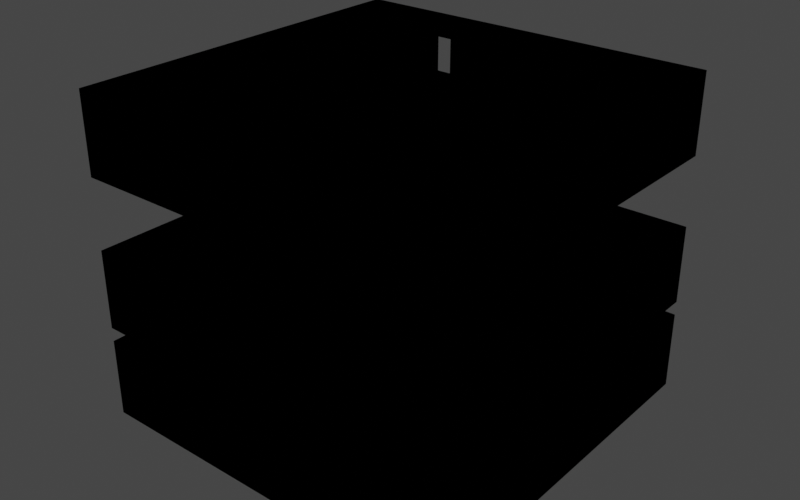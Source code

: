 # Source: LevelTileGuide.blend  (saved by Blender 2.80.75; exported with 4.5.12 LTS)
import bpy
from mathutils import Matrix  # noqa: F401  (used for matrix-valued properties, if any)

bpy.ops.wm.read_factory_settings(use_empty=True)
scene = bpy.context.scene
scene.name = 'Scene'

# ---- collections
col_collection = bpy.data.collections.new('Collection'); scene.collection.children.link(col_collection)

# ---- materials (node trees are filled in below, after node groups)
mat_no_name = bpy.data.materials.new('No Name')
mat_no_name.use_transparent_shadow = False

# ---- material node trees
mat_no_name.use_nodes = True; mat_no_name.node_tree.nodes.clear()
_N = mat_no_name.node_tree.nodes; _L = mat_no_name.node_tree.links
n0 = _N.new('ShaderNodeOutputMaterial'); n0.name = 'Material Output'; n0.location = (1000, 0)
n1 = _N.new('ShaderNodeBsdfDiffuse'); n1.name = 'Diffuse BSDF'; n1.location = (0, 0)
n2 = _N.new('ShaderNodeBsdfAnisotropic'); n2.name = 'Glossy BSDF'; n2.location = (0, 100)
n2.distribution = 'GGX'
n2.inputs[1].default_value = 0.0
n3 = _N.new('ShaderNodeMixShader'); n3.name = 'Mix Shader'; n3.location = (500, 0)
n4 = _N.new('ShaderNodeAttribute'); n4.name = 'Attribute'; n4.location = (-500, 0)
n4.attribute_name = 'COLOR_0'
n5 = _N.new('ShaderNodeCombineColor'); n5.name = 'Combine RGB'; n5.location = (0, 0)
_L.new(n4.outputs[0], n1.inputs[0])
_L.new(n5.outputs[0], n2.inputs[0])
_L.new(n1.outputs[0], n3.inputs[2])
_L.new(n2.outputs[0], n3.inputs[1])
_L.new(n3.outputs[0], n0.inputs[0])
n0.is_active_output = True

# ---- world
world_world = bpy.data.worlds.new('World'); scene.world = world_world
world_world.use_nodes = True; world_world.node_tree.nodes.clear()
_N = world_world.node_tree.nodes; _L = world_world.node_tree.links
n0 = _N.new('ShaderNodeOutputWorld'); n0.name = 'World Output'; n0.location = (300, 300)
n1 = _N.new('ShaderNodeBackground'); n1.name = 'Background'; n1.location = (10, 300)
n1.inputs[0].default_value = (0.05088, 0.05088, 0.05088, 1.0)
_L.new(n1.outputs[0], n0.inputs[0])
n0.is_active_output = True
world_world.color = (0.05088, 0.05088, 0.05088)
world_world.use_sun_shadow = False
world_world.sun_shadow_jitter_overblur = 0.0

# ---- meshes
me_cube_001 = bpy.data.meshes.new('Cube.001')
me_cube_001.from_pydata([(-10.0, -10.0, 0.0), (-10.0, -10.0, 1.0), (10.0, -10.0, 0.0), (10.0, -10.0, 1.0), (-10.0, -9.0, 0.0), (10.0, -9.0, 1.0), (-10.0, -9.0, 1.0), (10.0, -9.0, 0.0), (-9.0, -10.0, 0.0), (-9.0, -10.0, 1.0), (-9.0, -9.0, 1.0), (9.0, -10.0, 0.0), (9.0, -9.0, 1.0), (9.0, -10.0, 1.0), (10.0, -9.0, 4.254), (10.0, -10.0, 4.254), (-9.0, -10.0, 4.254), (-10.0, -10.0, 4.254), (-10.0, -9.0, 4.254), (9.0, -10.0, 4.254), (-9.0, -9.0, 4.254), (-4.0, -10.0, 1.0), (-4.0, -10.0, 0.0), (-4.0, -9.0, 1.0), (-4.0, -10.0, 4.254), (-4.0, -9.0, 4.254), (-6.0, -10.0, 1.0), (-6.0, -10.0, 4.254), (-6.0, -10.0, 0.0), (-6.0, -9.0, 4.254), (-4.0, -9.0, 3.101), (-6.0, -9.0, 3.101), (-10.0, -10.0, 3.101), (-9.0, -10.0, 3.101), (10.0, -10.0, 3.101), (9.0, -10.0, 3.101), (-4.0, -10.0, 3.101), (-6.0, -10.0, 3.101), (-4.4, -10.0, 0.0), (-4.4, -10.0, 4.254), (-4.4, -10.0, 3.101), (-5.6, -10.0, 1.0), (-5.6, -10.0, 4.254), (-5.6, -10.0, 3.101), (-5.6, -10.0, 0.0), (-5.6, -9.0, 1.0), (-10.0, -9.5, 0.0), (10.0, -9.5, 1.0), (-10.0, -9.5, 1.0), (10.0, -9.5, 0.0), (-9.0, -9.5, 0.0), (9.0, -9.5, 0.0), (10.0, -9.5, 4.254), (-10.0, -9.5, 4.254), (-9.0, -9.5, 4.254), (9.0, -9.5, 4.254), (-4.4, -9.5, 1.0), (-4.0, -9.5, 0.0), (-6.0, -9.5, 0.0), (-4.0, -9.5, 1.0), (10.0, -9.5, 3.101), (-10.0, -9.5, 3.101), (-4.4, -9.5, 4.254), (-4.4, -9.5, 0.0), (-5.6, -9.5, 0.0), (-4.0, -9.5, 4.254), (-6.0, -9.5, 1.0), (-5.6, -9.5, 3.101), (-4.0, -9.5, 3.101), (-6.0, -9.5, 3.101), (-4.4, -10.0, 1.0), (-5.6, -9.5, 1.0), (-5.6, -9.5, 4.254), (-4.4, -9.5, 3.101), (-6.0, -9.5, 4.254), (-10.0, 10.0, 0.0), (-10.0, 10.0, 1.0), (10.0, 10.0, 0.0), (10.0, 10.0, 1.0), (-10.0, 9.0, 0.0), (10.0, 9.0, 1.0), (-10.0, 9.0, 1.0), (10.0, 9.0, 0.0), (-9.0, 10.0, 0.0), (-9.0, 10.0, 1.0), (-9.0, 9.0, 1.0), (-9.0, 9.0, 0.0), (9.0, 10.0, 0.0), (9.0, 9.0, 1.0), (9.0, 10.0, 1.0), (9.0, 9.0, 0.0), (10.0, 9.0, 4.254), (10.0, 10.0, 4.254), (-9.0, 10.0, 4.254), (-10.0, 10.0, 4.254), (-10.0, 9.0, 4.254), (9.0, 9.0, 4.254), (9.0, 10.0, 4.254), (-9.0, 9.0, 4.254), (-4.0, 10.0, 1.0), (-4.0, 9.0, 0.0), (-4.0, 10.0, 0.0), (-4.0, 9.0, 1.0), (-4.0, 10.0, 4.254), (-4.0, 9.0, 4.254), (-6.0, 10.0, 1.0), (-6.0, 9.0, 0.0), (-6.0, 10.0, 4.254), (-6.0, 10.0, 0.0), (-6.0, 9.0, 1.0), (-6.0, 9.0, 4.254), (9.0, 9.0, 3.101), (-9.0, 9.0, 3.101), (-4.0, 9.0, 3.101), (-6.0, 9.0, 3.101), (-10.0, 10.0, 3.101), (-9.0, 10.0, 3.101), (10.0, 10.0, 3.101), (9.0, 10.0, 3.101), (-10.0, 9.0, 3.101), (10.0, 9.0, 3.101), (-4.0, 10.0, 3.101), (-6.0, 10.0, 3.101), (-4.4, 10.0, 0.0), (-4.4, 9.0, 1.0), (-4.4, 10.0, 1.0), (-4.4, 9.0, 0.0), (-4.4, 10.0, 4.254), (-4.4, 10.0, 3.101), (-5.6, 9.0, 0.0), (-5.6, 10.0, 4.254), (-5.6, 10.0, 3.101), (-5.6, 10.0, 0.0), (-5.6, 9.0, 1.0), (-10.0, 9.5, 0.0), (10.0, 9.5, 1.0), (-10.0, 9.5, 1.0), (10.0, 9.5, 0.0), (-9.0, 9.5, 0.0), (9.0, 9.5, 0.0), (10.0, 9.5, 4.254), (-10.0, 9.5, 4.254), (-9.0, 9.5, 4.254), (9.0, 9.5, 4.254), (-4.4, 9.5, 1.0), (-4.0, 9.5, 0.0), (-6.0, 9.5, 0.0), (-4.0, 9.5, 1.0), (10.0, 9.5, 3.101), (-10.0, 9.5, 3.101), (-4.4, 9.5, 4.254), (-4.4, 9.5, 0.0), (-5.6, 9.5, 0.0), (-9.0, -9.0, 0.0), (9.0, -9.0, 0.0), (9.0, -9.0, 4.254), (-4.0, -9.0, 0.0), (-6.0, -9.0, 0.0), (-6.0, -9.0, 1.0), (-9.0, -9.0, 3.101), (9.0, -9.0, 3.101), (10.0, -9.0, 3.101), (-10.0, -9.0, 3.101), (-4.4, -9.0, 1.0), (-4.4, -9.0, 0.0), (-5.6, -9.0, 0.0), (-5.6, 10.0, 1.0), (-4.0, 9.5, 4.254), (-6.0, 9.5, 1.0), (-5.6, 9.5, 3.101), (-4.0, 9.5, 3.101), (-6.0, 9.5, 3.101), (-5.6, 9.5, 1.0), (-5.6, 9.5, 4.254), (-4.4, 9.5, 3.101), (-6.0, 9.5, 4.254)], [], [(49, 47, 3, 2), (8, 9, 1, 0), (51, 49, 2, 11), (46, 48, 6, 4), (35, 34, 15, 19), (32, 33, 16, 17), (46, 50, 8, 0), (28, 26, 9, 8), (2, 3, 13, 11), (31, 159, 20, 29), (57, 51, 11, 22), (54, 53, 17, 16), (74, 54, 16, 27), (52, 55, 19, 15), (61, 32, 17, 53), (60, 161, 14, 52), (36, 35, 19, 24), (40, 36, 24, 39), (55, 65, 24, 19), (63, 57, 22, 38), (160, 30, 25, 155), (11, 13, 21, 22), (50, 58, 28, 8), (33, 37, 27, 16), (72, 74, 27, 42), (44, 41, 26, 28), (12, 23, 30, 160), (158, 10, 159, 31), (9, 26, 37, 33), (70, 21, 36, 40), (21, 13, 35, 36), (47, 5, 161, 60), (48, 1, 32, 61), (1, 9, 33, 32), (13, 3, 34, 35), (22, 21, 70, 38), (65, 62, 39, 24), (64, 63, 38, 44), (43, 40, 39, 42), (37, 43, 42, 27), (58, 64, 44, 28), (26, 41, 43, 37), (38, 70, 41, 44), (62, 72, 42, 39), (157, 165, 64, 58), (165, 164, 63, 64), (6, 48, 61, 162), (3, 47, 60, 34), (153, 157, 58, 50), (164, 156, 57, 63), (155, 25, 65, 55), (34, 60, 52, 15), (162, 61, 53, 18), (14, 155, 55, 52), (29, 20, 54, 74), (20, 18, 53, 54), (156, 154, 51, 57), (4, 153, 50, 46), (0, 1, 48, 46), (154, 7, 49, 51), (7, 5, 47, 49), (31, 29, 74, 69), (25, 30, 68, 65), (163, 45, 71, 56), (30, 23, 59, 68), (23, 163, 56, 59), (45, 158, 66, 71), (158, 31, 69, 66), (74, 72, 67, 69), (62, 65, 68, 73), (72, 62, 73, 67), (73, 68, 59, 56), (69, 67, 71, 66), (56, 71, 41, 70), (67, 73, 40, 43), (71, 67, 43, 41), (73, 56, 70, 40), (137, 77, 78, 135), (83, 75, 76, 84), (139, 87, 77, 137), (162, 18, 95, 119), (134, 79, 81, 136), (118, 97, 92, 117), (154, 90, 82, 7), (7, 82, 80, 5), (4, 79, 86, 153), (158, 109, 85, 10), (115, 94, 93, 116), (160, 155, 96, 111), (134, 75, 83, 138), (108, 83, 84, 105), (77, 87, 89, 78), (114, 110, 98, 112), (156, 100, 90, 154), (145, 101, 87, 139), (142, 93, 94, 141), (20, 98, 95, 18), (175, 107, 93, 142), (140, 92, 97, 143), (14, 91, 96, 155), (149, 141, 94, 115), (148, 140, 91, 120), (121, 103, 97, 118), (128, 127, 103, 121), (143, 97, 103, 167), (151, 123, 101, 145), (164, 126, 100, 156), (111, 96, 104, 113), (87, 101, 99, 89), (12, 88, 102, 23), (153, 86, 106, 157), (138, 83, 108, 146), (116, 93, 107, 122), (173, 130, 107, 175), (132, 108, 105, 166), (45, 133, 109, 158), (88, 111, 113, 102), (109, 114, 112, 85), (12, 160, 111, 88), (84, 116, 122, 105), (125, 128, 121, 99), (99, 121, 118, 89), (135, 148, 120, 80), (136, 149, 115, 76), (76, 115, 116, 84), (89, 118, 117, 78), (6, 162, 119, 81), (85, 112, 159, 10), (23, 102, 124, 163), (101, 123, 125, 99), (80, 120, 161, 5), (167, 103, 127, 150), (165, 129, 126, 164), (152, 132, 123, 151), (131, 130, 127, 128), (122, 107, 130, 131), (146, 108, 132, 152), (157, 106, 129, 165), (105, 122, 131, 166), (163, 124, 133, 45), (123, 132, 166, 125), (150, 127, 130, 173), (106, 146, 152, 129), (129, 152, 151, 126), (81, 119, 149, 136), (78, 117, 148, 135), (86, 138, 146, 106), (126, 151, 145, 100), (96, 143, 167, 104), (117, 92, 140, 148), (119, 95, 141, 149), (91, 140, 143, 96), (110, 175, 142, 98), (98, 142, 141, 95), (100, 145, 139, 90), (79, 134, 138, 86), (75, 134, 136, 76), (90, 139, 137, 82), (82, 137, 135, 80), (112, 98, 20, 159), (120, 91, 14, 161), (79, 4, 6, 81), (114, 171, 175, 110), (104, 167, 170, 113), (124, 144, 172, 133), (113, 170, 147, 102), (102, 147, 144, 124), (133, 172, 168, 109), (109, 168, 171, 114), (175, 171, 169, 173), (150, 174, 170, 167), (173, 169, 174, 150), (174, 144, 147, 170), (171, 168, 172, 169), (144, 125, 166, 172), (169, 131, 128, 174), (172, 166, 131, 169), (174, 128, 125, 144)])
_uv = me_cube_001.uv_layers.new(name='UVMap')
_uv.uv.foreach_set('vector', [0.375, 0.7188, 0.625, 0.7188, 0.625, 0.75, 0.375, 0.75, 0.375, 0.9875, 0.625, 0.9875, 0.625, 1.0, 0.375, 1.0, 0.2562, 0.7188, 0.375, 0.7188, 0.375, 0.75, 0.2562, 0.75, 0.375, 0.03125, 0.625, 0.03125, 0.625, 0.0625, 0.375, 0.0625, 0.625, 0.8687, 0.625, 0.75, 0.625, 0.75, 0.625, 0.8687, 0.625, 1.0, 0.625, 0.9875, 0.625, 0.9875, 0.625, 1.0, 0.125, 0.7188, 0.1375, 0.7188, 0.1375, 0.75, 0.125, 0.75, 0.375, 0.9578, 0.625, 0.9578, 0.625, 0.9875, 0.375, 0.9875, 0.375, 0.75, 0.625, 0.75, 0.625, 0.8687, 0.375, 0.8687, 0.8328, 0.6875, 0.8625, 0.6875, 0.8625, 0.6875, 0.8328, 0.6875, 0.1969, 0.7188, 0.2562, 0.7188, 0.2562, 0.75, 0.1969, 0.75, 0.8625, 0.7188, 0.875, 0.7188, 0.875, 0.75, 0.8625, 0.75, 0.8328, 0.7188, 0.8625, 0.7188, 0.8625, 0.75, 0.8328, 0.75, 0.625, 0.7188, 0.7437, 0.7188, 0.7437, 0.75, 0.625, 0.75, 0.625, 0.03125, 0.625, 0.0, 0.625, 0.0, 0.625, 0.03125, 0.625, 0.7188, 0.625, 0.6875, 0.625, 0.6875, 0.625, 0.7188, 0.625, 0.9281, 0.625, 0.8687, 0.625, 0.8687, 0.625, 0.9281, 0.625, 0.943, 0.625, 0.9281, 0.625, 0.9281, 0.625, 0.943, 0.7437, 0.7188, 0.8031, 0.7188, 0.8031, 0.75, 0.7437, 0.75, 0.182, 0.7188, 0.1969, 0.7188, 0.1969, 0.75, 0.182, 0.75, 0.7437, 0.6875, 0.8031, 0.6875, 0.8031, 0.6875, 0.7437, 0.6875, 0.375, 0.8687, 0.625, 0.8687, 0.625, 0.9281, 0.375, 0.9281, 0.1375, 0.7188, 0.1672, 0.7188, 0.1672, 0.75, 0.1375, 0.75, 0.625, 0.9875, 0.625, 0.9578, 0.625, 0.9578, 0.625, 0.9875, 0.8254, 0.7188, 0.8328, 0.7188, 0.8328, 0.75, 0.8254, 0.75, 0.375, 0.9504, 0.625, 0.9504, 0.625, 0.9578, 0.375, 0.9578, 0.7437, 0.6875, 0.8031, 0.6875, 0.8031, 0.6875, 0.7437, 0.6875, 0.8328, 0.6875, 0.8625, 0.6875, 0.8625, 0.6875, 0.8328, 0.6875, 0.625, 0.9875, 0.625, 0.9578, 0.625, 0.9578, 0.625, 0.9875, 0.625, 0.943, 0.625, 0.9281, 0.625, 0.9281, 0.625, 0.943, 0.625, 0.9281, 0.625, 0.8687, 0.625, 0.8687, 0.625, 0.9281, 0.625, 0.7188, 0.625, 0.6875, 0.625, 0.6875, 0.625, 0.7188, 0.625, 0.03125, 0.625, 0.0, 0.625, 0.0, 0.625, 0.03125, 0.625, 1.0, 0.625, 0.9875, 0.625, 0.9875, 0.625, 1.0, 0.625, 0.8687, 0.625, 0.75, 0.625, 0.75, 0.625, 0.8687, 0.375, 0.9281, 0.625, 0.9281, 0.625, 0.943, 0.375, 0.943, 0.8031, 0.7188, 0.818, 0.7188, 0.818, 0.75, 0.8031, 0.75, 0.1746, 0.7188, 0.182, 0.7188, 0.182, 0.75, 0.1746, 0.75, 0.625, 0.9504, 0.625, 0.943, 0.625, 0.943, 0.625, 0.9504, 0.625, 0.9578, 0.625, 0.9504, 0.625, 0.9504, 0.625, 0.9578, 0.1672, 0.7188, 0.1746, 0.7188, 0.1746, 0.75, 0.1672, 0.75, 0.625, 0.9578, 0.625, 0.9504, 0.625, 0.9504, 0.625, 0.9578, 0.375, 0.943, 0.625, 0.943, 0.625, 0.9504, 0.375, 0.9504, 0.818, 0.7188, 0.8254, 0.7188, 0.8254, 0.75, 0.818, 0.75, 0.1672, 0.6875, 0.1746, 0.6875, 0.1746, 0.7188, 0.1672, 0.7188, 0.1746, 0.6875, 0.182, 0.6875, 0.182, 0.7188, 0.1746, 0.7188, 0.625, 0.0625, 0.625, 0.03125, 0.625, 0.03125, 0.625, 0.0625, 0.625, 0.75, 0.625, 0.7188, 0.625, 0.7188, 0.625, 0.75, 0.1375, 0.6875, 0.1672, 0.6875, 0.1672, 0.7188, 0.1375, 0.7188, 0.182, 0.6875, 0.1969, 0.6875, 0.1969, 0.7188, 0.182, 0.7188, 0.7437, 0.6875, 0.8031, 0.6875, 0.8031, 0.7188, 0.7437, 0.7188, 0.625, 0.75, 0.625, 0.7188, 0.625, 0.7188, 0.625, 0.75, 0.625, 0.0625, 0.625, 0.03125, 0.625, 0.03125, 0.625, 0.0625, 0.625, 0.6875, 0.7437, 0.6875, 0.7437, 0.7188, 0.625, 0.7188, 0.8328, 0.6875, 0.8625, 0.6875, 0.8625, 0.7188, 0.8328, 0.7188, 0.8625, 0.6875, 0.875, 0.6875, 0.875, 0.7188, 0.8625, 0.7188, 0.1969, 0.6875, 0.2562, 0.6875, 0.2562, 0.7188, 0.1969, 0.7188, 0.125, 0.6875, 0.1375, 0.6875, 0.1375, 0.7188, 0.125, 0.7188, 0.375, 0.0, 0.625, 0.0, 0.625, 0.03125, 0.375, 0.03125, 0.2562, 0.6875, 0.375, 0.6875, 0.375, 0.7188, 0.2562, 0.7188, 0.375, 0.6875, 0.625, 0.6875, 0.625, 0.7188, 0.375, 0.7188, 0.8328, 0.6875, 0.8328, 0.6875, 0.8328, 0.6875, 0.8328, 0.6875, 0.8031, 0.6875, 0.8031, 0.6875, 0.8031, 0.6875, 0.8031, 0.6875, 0.818, 0.6875, 0.8254, 0.6875, 0.8254, 0.6875, 0.818, 0.6875, 0.8031, 0.6875, 0.8031, 0.6875, 0.8031, 0.6875, 0.8031, 0.6875, 0.8031, 0.6875, 0.818, 0.6875, 0.818, 0.6875, 0.8031, 0.6875, 0.8254, 0.6875, 0.8328, 0.6875, 0.8328, 0.6875, 0.8254, 0.6875, 0.8328, 0.6875, 0.8328, 0.6875, 0.8328, 0.6875, 0.8328, 0.6875, 0.8328, 0.7188, 0.8254, 0.7188, 0.8254, 0.7188, 0.8328, 0.7188, 0.818, 0.7188, 0.8031, 0.7188, 0.8031, 0.7188, 0.818, 0.7188, 0.8254, 0.7188, 0.818, 0.7188, 0.818, 0.7188, 0.8254, 0.7188, 0.818, 0.7188, 0.8031, 0.7188, 0.8031, 0.7188, 0.818, 0.7188, 0.8328, 0.7188, 0.8254, 0.7188, 0.8254, 0.7188, 0.8328, 0.7188, 0.818, 0.6875, 0.8254, 0.6875, 0.8254, 0.6875, 0.818, 0.6875, 0.8254, 0.7188, 0.818, 0.7188, 0.818, 0.7188, 0.8254, 0.7188, 0.8254, 0.7188, 0.8254, 0.7188, 0.8254, 0.7188, 0.8254, 0.7188, 0.818, 0.7188, 0.818, 0.7188, 0.818, 0.7188, 0.818, 0.7188, 0.375, 0.7188, 0.375, 0.75, 0.625, 0.75, 0.625, 0.7188, 0.375, 0.9875, 0.375, 1.0, 0.625, 1.0, 0.625, 0.9875, 0.2562, 0.7188, 0.2562, 0.75, 0.375, 0.75, 0.375, 0.7188, 0.625, 0.09375, 0.625, 0.09375, 0.625, 0.0625, 0.625, 0.0625, 0.375, 0.03125, 0.375, 0.0625, 0.625, 0.0625, 0.625, 0.03125, 0.625, 0.8687, 0.625, 0.8687, 0.625, 0.75, 0.625, 0.75, 0.2563, 0.6562, 0.2562, 0.6875, 0.375, 0.6875, 0.375, 0.6562, 0.375, 0.6562, 0.375, 0.6875, 0.625, 0.6875, 0.625, 0.6562, 0.125, 0.6562, 0.125, 0.6875, 0.1375, 0.6875, 0.1375, 0.6563, 0.8328, 0.6562, 0.8328, 0.6875, 0.8625, 0.6875, 0.8625, 0.6562, 0.625, 1.0, 0.625, 1.0, 0.625, 0.9875, 0.625, 0.9875, 0.7437, 0.6562, 0.7437, 0.6562, 0.7437, 0.6875, 0.7437, 0.6875, 0.125, 0.7188, 0.125, 0.75, 0.1375, 0.75, 0.1375, 0.7188, 0.375, 0.9578, 0.375, 0.9875, 0.625, 0.9875, 0.625, 0.9578, 0.375, 0.75, 0.375, 0.8687, 0.625, 0.8687, 0.625, 0.75, 0.8328, 0.6875, 0.8328, 0.6875, 0.8625, 0.6875, 0.8625, 0.6875, 0.1969, 0.6562, 0.1969, 0.6875, 0.2562, 0.6875, 0.2563, 0.6562, 0.1969, 0.7188, 0.1969, 0.75, 0.2562, 0.75, 0.2562, 0.7188, 0.8625, 0.7188, 0.8625, 0.75, 0.875, 0.75, 0.875, 0.7188, 0.8625, 0.6562, 0.8625, 0.6875, 0.875, 0.6875, 0.875, 0.6562, 0.8328, 0.7188, 0.8328, 0.75, 0.8625, 0.75, 0.8625, 0.7188, 0.625, 0.7188, 0.625, 0.75, 0.7437, 0.75, 0.7437, 0.7188, 0.625, 0.6562, 0.625, 0.6875, 0.7437, 0.6875, 0.7437, 0.6562, 0.625, 0.03125, 0.625, 0.03125, 0.625, 0.0, 0.625, 0.0, 0.625, 0.7188, 0.625, 0.7188, 0.625, 0.6875, 0.625, 0.6875, 0.625, 0.9281, 0.625, 0.9281, 0.625, 0.8687, 0.625, 0.8687, 0.625, 0.943, 0.625, 0.943, 0.625, 0.9281, 0.625, 0.9281, 0.7437, 0.7188, 0.7437, 0.75, 0.8031, 0.75, 0.8031, 0.7188, 0.182, 0.7188, 0.182, 0.75, 0.1969, 0.75, 0.1969, 0.7188, 0.182, 0.6562, 0.182, 0.6875, 0.1969, 0.6875, 0.1969, 0.6562, 0.7437, 0.6875, 0.7437, 0.6875, 0.8031, 0.6875, 0.8031, 0.6875, 0.375, 0.8687, 0.375, 0.9281, 0.625, 0.9281, 0.625, 0.8687, 0.7437, 0.6562, 0.7437, 0.6875, 0.8031, 0.6875, 0.8031, 0.6562, 0.1375, 0.6563, 0.1375, 0.6875, 0.1672, 0.6875, 0.1672, 0.6563, 0.1375, 0.7188, 0.1375, 0.75, 0.1672, 0.75, 0.1672, 0.7188, 0.625, 0.9875, 0.625, 0.9875, 0.625, 0.9578, 0.625, 0.9578, 0.8254, 0.7188, 0.8254, 0.75, 0.8328, 0.75, 0.8328, 0.7188, 0.375, 0.9504, 0.375, 0.9578, 0.625, 0.9578, 0.625, 0.9504, 0.8254, 0.6562, 0.8254, 0.6875, 0.8328, 0.6875, 0.8328, 0.6562, 0.7437, 0.6875, 0.7437, 0.6875, 0.8031, 0.6875, 0.8031, 0.6875, 0.8328, 0.6875, 0.8328, 0.6875, 0.8625, 0.6875, 0.8625, 0.6875, 0.7437, 0.6562, 0.7437, 0.6562, 0.7437, 0.6875, 0.7437, 0.6875, 0.625, 0.9875, 0.625, 0.9875, 0.625, 0.9578, 0.625, 0.9578, 0.625, 0.943, 0.625, 0.943, 0.625, 0.9281, 0.625, 0.9281, 0.625, 0.9281, 0.625, 0.9281, 0.625, 0.8687, 0.625, 0.8687, 0.625, 0.7188, 0.625, 0.7188, 0.625, 0.6875, 0.625, 0.6875, 0.625, 0.03125, 0.625, 0.03125, 0.625, 0.0, 0.625, 0.0, 0.625, 1.0, 0.625, 1.0, 0.625, 0.9875, 0.625, 0.9875, 0.625, 0.8687, 0.625, 0.8687, 0.625, 0.75, 0.625, 0.75, 0.625, 0.09375, 0.625, 0.09375, 0.625, 0.0625, 0.625, 0.0625, 0.8625, 0.6875, 0.8625, 0.6875, 0.8625, 0.6562, 0.8625, 0.6562, 0.8031, 0.6562, 0.8031, 0.6875, 0.818, 0.6875, 0.818, 0.6562, 0.375, 0.9281, 0.375, 0.943, 0.625, 0.943, 0.625, 0.9281, 0.625, 0.6875, 0.625, 0.6875, 0.625, 0.6562, 0.625, 0.6562, 0.8031, 0.7188, 0.8031, 0.75, 0.818, 0.75, 0.818, 0.7188, 0.1746, 0.6562, 0.1746, 0.6875, 0.182, 0.6875, 0.182, 0.6562, 0.1746, 0.7188, 0.1746, 0.75, 0.182, 0.75, 0.182, 0.7188, 0.625, 0.9504, 0.625, 0.9504, 0.625, 0.943, 0.625, 0.943, 0.625, 0.9578, 0.625, 0.9578, 0.625, 0.9504, 0.625, 0.9504, 0.1672, 0.7188, 0.1672, 0.75, 0.1746, 0.75, 0.1746, 0.7188, 0.1672, 0.6563, 0.1672, 0.6875, 0.1746, 0.6875, 0.1746, 0.6562, 0.625, 0.9578, 0.625, 0.9578, 0.625, 0.9504, 0.625, 0.9504, 0.818, 0.6562, 0.818, 0.6875, 0.8254, 0.6875, 0.8254, 0.6562, 0.375, 0.943, 0.375, 0.9504, 0.625, 0.9504, 0.625, 0.943, 0.818, 0.7188, 0.818, 0.75, 0.8254, 0.75, 0.8254, 0.7188, 0.1672, 0.6875, 0.1672, 0.7188, 0.1746, 0.7188, 0.1746, 0.6875, 0.1746, 0.6875, 0.1746, 0.7188, 0.182, 0.7188, 0.182, 0.6875, 0.625, 0.0625, 0.625, 0.0625, 0.625, 0.03125, 0.625, 0.03125, 0.625, 0.75, 0.625, 0.75, 0.625, 0.7188, 0.625, 0.7188, 0.1375, 0.6875, 0.1375, 0.7188, 0.1672, 0.7188, 0.1672, 0.6875, 0.182, 0.6875, 0.182, 0.7188, 0.1969, 0.7188, 0.1969, 0.6875, 0.7437, 0.6875, 0.7437, 0.7188, 0.8031, 0.7188, 0.8031, 0.6875, 0.625, 0.75, 0.625, 0.75, 0.625, 0.7188, 0.625, 0.7188, 0.625, 0.0625, 0.625, 0.0625, 0.625, 0.03125, 0.625, 0.03125, 0.625, 0.6875, 0.625, 0.7188, 0.7437, 0.7188, 0.7437, 0.6875, 0.8328, 0.6875, 0.8328, 0.7188, 0.8625, 0.7188, 0.8625, 0.6875, 0.8625, 0.6875, 0.8625, 0.7188, 0.875, 0.7188, 0.875, 0.6875, 0.1969, 0.6875, 0.1969, 0.7188, 0.2562, 0.7188, 0.2562, 0.6875, 0.125, 0.6875, 0.125, 0.7188, 0.1375, 0.7188, 0.1375, 0.6875, 0.375, 0.0, 0.375, 0.03125, 0.625, 0.03125, 0.625, 0.0, 0.2562, 0.6875, 0.2562, 0.7188, 0.375, 0.7188, 0.375, 0.6875, 0.375, 0.6875, 0.375, 0.7188, 0.625, 0.7188, 0.625, 0.6875, 0.8625, 0.6875, 0.8625, 0.6875, 0.8625, 0.6562, 0.8625, 0.6562, 0.625, 0.6875, 0.625, 0.6875, 0.625, 0.6562, 0.625, 0.6562, 0.375, 0.0625, 0.375, 0.09375, 0.625, 0.09375, 0.625, 0.0625, 0.8328, 0.6875, 0.8328, 0.6875, 0.8328, 0.6875, 0.8328, 0.6875, 0.8031, 0.6875, 0.8031, 0.6875, 0.8031, 0.6875, 0.8031, 0.6875, 0.818, 0.6875, 0.818, 0.6875, 0.8254, 0.6875, 0.8254, 0.6875, 0.8031, 0.6875, 0.8031, 0.6875, 0.8031, 0.6875, 0.8031, 0.6875, 0.8031, 0.6875, 0.8031, 0.6875, 0.818, 0.6875, 0.818, 0.6875, 0.8254, 0.6875, 0.8254, 0.6875, 0.8328, 0.6875, 0.8328, 0.6875, 0.8328, 0.6875, 0.8328, 0.6875, 0.8328, 0.6875, 0.8328, 0.6875, 0.8328, 0.7188, 0.8328, 0.7188, 0.8254, 0.7188, 0.8254, 0.7188, 0.818, 0.7188, 0.818, 0.7188, 0.8031, 0.7188, 0.8031, 0.7188, 0.8254, 0.7188, 0.8254, 0.7188, 0.818, 0.7188, 0.818, 0.7188, 0.818, 0.7188, 0.818, 0.7188, 0.8031, 0.7188, 0.8031, 0.7188, 0.8328, 0.7188, 0.8328, 0.7188, 0.8254, 0.7188, 0.8254, 0.7188, 0.818, 0.6875, 0.818, 0.6875, 0.8254, 0.6875, 0.8254, 0.6875, 0.8254, 0.7188, 0.8254, 0.7188, 0.818, 0.7188, 0.818, 0.7188, 0.8254, 0.7188, 0.8254, 0.7188, 0.8254, 0.7188, 0.8254, 0.7188, 0.818, 0.7188, 0.818, 0.7188, 0.818, 0.7188, 0.818, 0.7188])
me_cube_001.materials.append(mat_no_name)
me_cube_001.use_remesh_preserve_volume = False
me_cube_001.use_remesh_preserve_attributes = False
me_cube_001.use_mirror_vertex_groups = False
me_cube_001.update()
me_cube_002 = bpy.data.meshes.new('Cube.002')
me_cube_002.from_pydata([(-10.0, -10.0, 9.537e-07), (-10.0, -10.0, 1.0), (10.0, -10.0, 9.537e-07), (10.0, -10.0, 1.0), (-10.0, -9.0, 9.537e-07), (10.0, -9.0, 1.0), (-10.0, -9.0, 1.0), (10.0, -9.0, 9.537e-07), (-9.0, -10.0, 9.537e-07), (-9.0, -10.0, 1.0), (-9.0, -9.0, 1.0), (9.0, -10.0, 9.537e-07), (9.0, -9.0, 1.0), (9.0, -10.0, 1.0), (10.0, -9.0, 4.254), (10.0, -10.0, 4.254), (-9.0, -10.0, 4.254), (-10.0, -10.0, 4.254), (-10.0, -9.0, 4.254), (9.0, -10.0, 4.254), (-9.0, -9.0, 4.254), (1.0, -10.0, 1.0), (1.0, -10.0, 9.537e-07), (1.0, -9.0, 1.0), (1.0, -10.0, 4.254), (1.0, -9.0, 4.254), (-1.0, -10.0, 1.0), (-1.0, -10.0, 4.254), (-1.0, -10.0, 9.537e-07), (-1.0, -9.0, 4.254), (1.0, -9.0, 3.101), (-1.0, -9.0, 3.101), (-10.0, -10.0, 3.101), (-9.0, -10.0, 3.101), (10.0, -10.0, 3.101), (9.0, -10.0, 3.101), (1.0, -10.0, 3.101), (-1.0, -10.0, 3.101), (0.6, -10.0, 9.537e-07), (0.6, -10.0, 4.254), (0.6, -10.0, 3.101), (-0.6, -10.0, 1.0), (-0.6, -10.0, 4.254), (-0.6, -10.0, 3.101), (-0.6, -10.0, 9.537e-07), (-0.6, -9.0, 1.0), (-10.0, -9.5, 9.537e-07), (10.0, -9.5, 1.0), (-10.0, -9.5, 1.0), (10.0, -9.5, 9.537e-07), (-9.0, -9.5, 9.537e-07), (9.0, -9.5, 9.537e-07), (10.0, -9.5, 4.254), (-10.0, -9.5, 4.254), (-9.0, -9.5, 4.254), (9.0, -9.5, 4.254), (0.6, -9.5, 1.0), (1.0, -9.5, 9.537e-07), (-1.0, -9.5, 9.537e-07), (1.0, -9.5, 1.0), (10.0, -9.5, 3.101), (-10.0, -9.5, 3.101), (0.6, -9.5, 4.254), (0.6, -9.5, 9.537e-07), (-0.6, -9.5, 9.537e-07), (1.0, -9.5, 4.254), (-1.0, -9.5, 1.0), (-0.6, -9.5, 3.101), (1.0, -9.5, 3.101), (-1.0, -9.5, 3.101), (0.6, -10.0, 1.0), (-0.6, -9.5, 1.0), (-0.6, -9.5, 4.254), (0.6, -9.5, 3.101), (-1.0, -9.5, 4.254), (-10.0, 10.0, 9.537e-07), (-10.0, 10.0, 1.0), (10.0, 10.0, 9.537e-07), (10.0, 10.0, 1.0), (-10.0, 9.0, 9.537e-07), (10.0, 9.0, 1.0), (-10.0, 9.0, 1.0), (10.0, 9.0, 9.537e-07), (-9.0, 10.0, 9.537e-07), (-9.0, 10.0, 1.0), (-9.0, 9.0, 1.0), (-9.0, 9.0, 9.537e-07), (9.0, 10.0, 9.537e-07), (9.0, 9.0, 1.0), (9.0, 10.0, 1.0), (9.0, 9.0, 9.537e-07), (10.0, 9.0, 4.254), (10.0, 10.0, 4.254), (-9.0, 10.0, 4.254), (-10.0, 10.0, 4.254), (-10.0, 9.0, 4.254), (9.0, 9.0, 4.254), (9.0, 10.0, 4.254), (-9.0, 9.0, 4.254), (1.0, 10.0, 1.0), (1.0, 9.0, 9.537e-07), (1.0, 10.0, 9.537e-07), (1.0, 9.0, 1.0), (1.0, 10.0, 4.254), (1.0, 9.0, 4.254), (-1.0, 10.0, 1.0), (-1.0, 9.0, 9.537e-07), (-1.0, 10.0, 4.254), (-1.0, 10.0, 9.537e-07), (-1.0, 9.0, 1.0), (-1.0, 9.0, 4.254), (9.0, 9.0, 3.101), (-9.0, 9.0, 3.101), (1.0, 9.0, 3.101), (-1.0, 9.0, 3.101), (-10.0, 10.0, 3.101), (-9.0, 10.0, 3.101), (10.0, 10.0, 3.101), (9.0, 10.0, 3.101), (-10.0, 9.0, 3.101), (10.0, 9.0, 3.101), (1.0, 10.0, 3.101), (-1.0, 10.0, 3.101), (0.6, 10.0, 9.537e-07), (0.6, 9.0, 1.0), (0.6, 10.0, 1.0), (0.6, 9.0, 9.537e-07), (0.6, 10.0, 4.254), (0.6, 10.0, 3.101), (-0.6, 9.0, 9.537e-07), (-0.6, 10.0, 4.254), (-0.6, 10.0, 3.101), (-0.6, 10.0, 9.537e-07), (-0.6, 9.0, 1.0), (-10.0, 9.5, 9.537e-07), (10.0, 9.5, 1.0), (-10.0, 9.5, 1.0), (10.0, 9.5, 9.537e-07), (-9.0, 9.5, 9.537e-07), (9.0, 9.5, 9.537e-07), (10.0, 9.5, 4.254), (-10.0, 9.5, 4.254), (-9.0, 9.5, 4.254), (9.0, 9.5, 4.254), (0.6, 9.5, 1.0), (1.0, 9.5, 9.537e-07), (-1.0, 9.5, 9.537e-07), (1.0, 9.5, 1.0), (10.0, 9.5, 3.101), (-10.0, 9.5, 3.101), (0.6, 9.5, 4.254), (0.6, 9.5, 9.537e-07), (-0.6, 9.5, 9.537e-07), (-9.0, -9.0, 9.537e-07), (9.0, -9.0, 9.537e-07), (9.0, -9.0, 4.254), (1.0, -9.0, 9.537e-07), (-1.0, -9.0, 9.537e-07), (-1.0, -9.0, 1.0), (-9.0, -9.0, 3.101), (9.0, -9.0, 3.101), (10.0, -9.0, 3.101), (-10.0, -9.0, 3.101), (0.6, -9.0, 1.0), (0.6, -9.0, 9.537e-07), (-0.6, -9.0, 9.537e-07), (-0.6, 10.0, 1.0), (1.0, 9.5, 4.254), (-1.0, 9.5, 1.0), (-0.6, 9.5, 3.101), (1.0, 9.5, 3.101), (-1.0, 9.5, 3.101), (-0.6, 9.5, 1.0), (-0.6, 9.5, 4.254), (0.6, 9.5, 3.101), (-1.0, 9.5, 4.254)], [], [(49, 47, 3, 2), (8, 9, 1, 0), (51, 49, 2, 11), (46, 48, 6, 4), (35, 34, 15, 19), (32, 33, 16, 17), (46, 50, 8, 0), (28, 26, 9, 8), (2, 3, 13, 11), (31, 159, 20, 29), (57, 51, 11, 22), (54, 53, 17, 16), (74, 54, 16, 27), (52, 55, 19, 15), (61, 32, 17, 53), (60, 161, 14, 52), (36, 35, 19, 24), (40, 36, 24, 39), (55, 65, 24, 19), (63, 57, 22, 38), (160, 30, 25, 155), (11, 13, 21, 22), (50, 58, 28, 8), (33, 37, 27, 16), (72, 74, 27, 42), (44, 41, 26, 28), (12, 23, 30, 160), (158, 10, 159, 31), (9, 26, 37, 33), (70, 21, 36, 40), (21, 13, 35, 36), (47, 5, 161, 60), (48, 1, 32, 61), (1, 9, 33, 32), (13, 3, 34, 35), (22, 21, 70, 38), (65, 62, 39, 24), (64, 63, 38, 44), (43, 40, 39, 42), (37, 43, 42, 27), (58, 64, 44, 28), (26, 41, 43, 37), (38, 70, 41, 44), (62, 72, 42, 39), (157, 165, 64, 58), (165, 164, 63, 64), (6, 48, 61, 162), (3, 47, 60, 34), (153, 157, 58, 50), (164, 156, 57, 63), (155, 25, 65, 55), (34, 60, 52, 15), (162, 61, 53, 18), (14, 155, 55, 52), (29, 20, 54, 74), (20, 18, 53, 54), (156, 154, 51, 57), (4, 153, 50, 46), (0, 1, 48, 46), (154, 7, 49, 51), (7, 5, 47, 49), (31, 29, 74, 69), (25, 30, 68, 65), (163, 45, 71, 56), (30, 23, 59, 68), (23, 163, 56, 59), (45, 158, 66, 71), (158, 31, 69, 66), (74, 72, 67, 69), (62, 65, 68, 73), (72, 62, 73, 67), (73, 68, 59, 56), (69, 67, 71, 66), (56, 71, 41, 70), (67, 73, 40, 43), (71, 67, 43, 41), (73, 56, 70, 40), (137, 77, 78, 135), (83, 75, 76, 84), (139, 87, 77, 137), (162, 18, 95, 119), (134, 79, 81, 136), (118, 97, 92, 117), (154, 90, 82, 7), (7, 82, 80, 5), (4, 79, 86, 153), (158, 109, 85, 10), (115, 94, 93, 116), (160, 155, 96, 111), (134, 75, 83, 138), (108, 83, 84, 105), (77, 87, 89, 78), (114, 110, 98, 112), (156, 100, 90, 154), (145, 101, 87, 139), (142, 93, 94, 141), (20, 98, 95, 18), (175, 107, 93, 142), (140, 92, 97, 143), (14, 91, 96, 155), (149, 141, 94, 115), (148, 140, 91, 120), (121, 103, 97, 118), (128, 127, 103, 121), (143, 97, 103, 167), (151, 123, 101, 145), (164, 126, 100, 156), (111, 96, 104, 113), (87, 101, 99, 89), (12, 88, 102, 23), (153, 86, 106, 157), (138, 83, 108, 146), (116, 93, 107, 122), (173, 130, 107, 175), (132, 108, 105, 166), (45, 133, 109, 158), (88, 111, 113, 102), (109, 114, 112, 85), (12, 160, 111, 88), (84, 116, 122, 105), (125, 128, 121, 99), (99, 121, 118, 89), (135, 148, 120, 80), (136, 149, 115, 76), (76, 115, 116, 84), (89, 118, 117, 78), (6, 162, 119, 81), (85, 112, 159, 10), (23, 102, 124, 163), (101, 123, 125, 99), (80, 120, 161, 5), (167, 103, 127, 150), (165, 129, 126, 164), (152, 132, 123, 151), (131, 130, 127, 128), (122, 107, 130, 131), (146, 108, 132, 152), (157, 106, 129, 165), (105, 122, 131, 166), (163, 124, 133, 45), (123, 132, 166, 125), (150, 127, 130, 173), (106, 146, 152, 129), (129, 152, 151, 126), (81, 119, 149, 136), (78, 117, 148, 135), (86, 138, 146, 106), (126, 151, 145, 100), (96, 143, 167, 104), (117, 92, 140, 148), (119, 95, 141, 149), (91, 140, 143, 96), (110, 175, 142, 98), (98, 142, 141, 95), (100, 145, 139, 90), (79, 134, 138, 86), (75, 134, 136, 76), (90, 139, 137, 82), (82, 137, 135, 80), (112, 98, 20, 159), (120, 91, 14, 161), (79, 4, 6, 81), (114, 171, 175, 110), (104, 167, 170, 113), (124, 144, 172, 133), (113, 170, 147, 102), (102, 147, 144, 124), (133, 172, 168, 109), (109, 168, 171, 114), (175, 171, 169, 173), (150, 174, 170, 167), (173, 169, 174, 150), (174, 144, 147, 170), (171, 168, 172, 169), (144, 125, 166, 172), (169, 131, 128, 174), (172, 166, 131, 169), (174, 128, 125, 144)])
_uv = me_cube_002.uv_layers.new(name='UVMap')
_uv.uv.foreach_set('vector', [0.375, 0.7188, 0.625, 0.7188, 0.625, 0.75, 0.375, 0.75, 0.375, 0.9875, 0.625, 0.9875, 0.625, 1.0, 0.375, 1.0, 0.2562, 0.7188, 0.375, 0.7188, 0.375, 0.75, 0.2562, 0.75, 0.375, 0.03125, 0.625, 0.03125, 0.625, 0.0625, 0.375, 0.0625, 0.625, 0.8687, 0.625, 0.75, 0.625, 0.75, 0.625, 0.8687, 0.625, 1.0, 0.625, 0.9875, 0.625, 0.9875, 0.625, 1.0, 0.125, 0.7188, 0.1375, 0.7188, 0.1375, 0.75, 0.125, 0.75, 0.375, 0.9578, 0.625, 0.9578, 0.625, 0.9875, 0.375, 0.9875, 0.375, 0.75, 0.625, 0.75, 0.625, 0.8687, 0.375, 0.8687, 0.8328, 0.6875, 0.8625, 0.6875, 0.8625, 0.6875, 0.8328, 0.6875, 0.1969, 0.7188, 0.2562, 0.7188, 0.2562, 0.75, 0.1969, 0.75, 0.8625, 0.7188, 0.875, 0.7188, 0.875, 0.75, 0.8625, 0.75, 0.8328, 0.7188, 0.8625, 0.7188, 0.8625, 0.75, 0.8328, 0.75, 0.625, 0.7188, 0.7437, 0.7188, 0.7437, 0.75, 0.625, 0.75, 0.625, 0.03125, 0.625, 0.0, 0.625, 0.0, 0.625, 0.03125, 0.625, 0.7188, 0.625, 0.6875, 0.625, 0.6875, 0.625, 0.7188, 0.625, 0.9281, 0.625, 0.8687, 0.625, 0.8687, 0.625, 0.9281, 0.625, 0.943, 0.625, 0.9281, 0.625, 0.9281, 0.625, 0.943, 0.7437, 0.7188, 0.8031, 0.7188, 0.8031, 0.75, 0.7437, 0.75, 0.182, 0.7188, 0.1969, 0.7188, 0.1969, 0.75, 0.182, 0.75, 0.7437, 0.6875, 0.8031, 0.6875, 0.8031, 0.6875, 0.7437, 0.6875, 0.375, 0.8687, 0.625, 0.8687, 0.625, 0.9281, 0.375, 0.9281, 0.1375, 0.7188, 0.1672, 0.7188, 0.1672, 0.75, 0.1375, 0.75, 0.625, 0.9875, 0.625, 0.9578, 0.625, 0.9578, 0.625, 0.9875, 0.8254, 0.7188, 0.8328, 0.7188, 0.8328, 0.75, 0.8254, 0.75, 0.375, 0.9504, 0.625, 0.9504, 0.625, 0.9578, 0.375, 0.9578, 0.7437, 0.6875, 0.8031, 0.6875, 0.8031, 0.6875, 0.7437, 0.6875, 0.8328, 0.6875, 0.8625, 0.6875, 0.8625, 0.6875, 0.8328, 0.6875, 0.625, 0.9875, 0.625, 0.9578, 0.625, 0.9578, 0.625, 0.9875, 0.625, 0.943, 0.625, 0.9281, 0.625, 0.9281, 0.625, 0.943, 0.625, 0.9281, 0.625, 0.8687, 0.625, 0.8687, 0.625, 0.9281, 0.625, 0.7188, 0.625, 0.6875, 0.625, 0.6875, 0.625, 0.7188, 0.625, 0.03125, 0.625, 0.0, 0.625, 0.0, 0.625, 0.03125, 0.625, 1.0, 0.625, 0.9875, 0.625, 0.9875, 0.625, 1.0, 0.625, 0.8687, 0.625, 0.75, 0.625, 0.75, 0.625, 0.8687, 0.375, 0.9281, 0.625, 0.9281, 0.625, 0.943, 0.375, 0.943, 0.8031, 0.7188, 0.818, 0.7188, 0.818, 0.75, 0.8031, 0.75, 0.1746, 0.7188, 0.182, 0.7188, 0.182, 0.75, 0.1746, 0.75, 0.625, 0.9504, 0.625, 0.943, 0.625, 0.943, 0.625, 0.9504, 0.625, 0.9578, 0.625, 0.9504, 0.625, 0.9504, 0.625, 0.9578, 0.1672, 0.7188, 0.1746, 0.7188, 0.1746, 0.75, 0.1672, 0.75, 0.625, 0.9578, 0.625, 0.9504, 0.625, 0.9504, 0.625, 0.9578, 0.375, 0.943, 0.625, 0.943, 0.625, 0.9504, 0.375, 0.9504, 0.818, 0.7188, 0.8254, 0.7188, 0.8254, 0.75, 0.818, 0.75, 0.1672, 0.6875, 0.1746, 0.6875, 0.1746, 0.7188, 0.1672, 0.7188, 0.1746, 0.6875, 0.182, 0.6875, 0.182, 0.7188, 0.1746, 0.7188, 0.625, 0.0625, 0.625, 0.03125, 0.625, 0.03125, 0.625, 0.0625, 0.625, 0.75, 0.625, 0.7188, 0.625, 0.7188, 0.625, 0.75, 0.1375, 0.6875, 0.1672, 0.6875, 0.1672, 0.7188, 0.1375, 0.7188, 0.182, 0.6875, 0.1969, 0.6875, 0.1969, 0.7188, 0.182, 0.7188, 0.7437, 0.6875, 0.8031, 0.6875, 0.8031, 0.7188, 0.7437, 0.7188, 0.625, 0.75, 0.625, 0.7188, 0.625, 0.7188, 0.625, 0.75, 0.625, 0.0625, 0.625, 0.03125, 0.625, 0.03125, 0.625, 0.0625, 0.625, 0.6875, 0.7437, 0.6875, 0.7437, 0.7188, 0.625, 0.7188, 0.8328, 0.6875, 0.8625, 0.6875, 0.8625, 0.7188, 0.8328, 0.7188, 0.8625, 0.6875, 0.875, 0.6875, 0.875, 0.7188, 0.8625, 0.7188, 0.1969, 0.6875, 0.2562, 0.6875, 0.2562, 0.7188, 0.1969, 0.7188, 0.125, 0.6875, 0.1375, 0.6875, 0.1375, 0.7188, 0.125, 0.7188, 0.375, 0.0, 0.625, 0.0, 0.625, 0.03125, 0.375, 0.03125, 0.2562, 0.6875, 0.375, 0.6875, 0.375, 0.7188, 0.2562, 0.7188, 0.375, 0.6875, 0.625, 0.6875, 0.625, 0.7188, 0.375, 0.7188, 0.8328, 0.6875, 0.8328, 0.6875, 0.8328, 0.6875, 0.8328, 0.6875, 0.8031, 0.6875, 0.8031, 0.6875, 0.8031, 0.6875, 0.8031, 0.6875, 0.818, 0.6875, 0.8254, 0.6875, 0.8254, 0.6875, 0.818, 0.6875, 0.8031, 0.6875, 0.8031, 0.6875, 0.8031, 0.6875, 0.8031, 0.6875, 0.8031, 0.6875, 0.818, 0.6875, 0.818, 0.6875, 0.8031, 0.6875, 0.8254, 0.6875, 0.8328, 0.6875, 0.8328, 0.6875, 0.8254, 0.6875, 0.8328, 0.6875, 0.8328, 0.6875, 0.8328, 0.6875, 0.8328, 0.6875, 0.8328, 0.7188, 0.8254, 0.7188, 0.8254, 0.7188, 0.8328, 0.7188, 0.818, 0.7188, 0.8031, 0.7188, 0.8031, 0.7188, 0.818, 0.7188, 0.8254, 0.7188, 0.818, 0.7188, 0.818, 0.7188, 0.8254, 0.7188, 0.818, 0.7188, 0.8031, 0.7188, 0.8031, 0.7188, 0.818, 0.7188, 0.8328, 0.7188, 0.8254, 0.7188, 0.8254, 0.7188, 0.8328, 0.7188, 0.818, 0.6875, 0.8254, 0.6875, 0.8254, 0.6875, 0.818, 0.6875, 0.8254, 0.7188, 0.818, 0.7188, 0.818, 0.7188, 0.8254, 0.7188, 0.8254, 0.7188, 0.8254, 0.7188, 0.8254, 0.7188, 0.8254, 0.7188, 0.818, 0.7188, 0.818, 0.7188, 0.818, 0.7188, 0.818, 0.7188, 0.375, 0.7188, 0.375, 0.75, 0.625, 0.75, 0.625, 0.7188, 0.375, 0.9875, 0.375, 1.0, 0.625, 1.0, 0.625, 0.9875, 0.2562, 0.7188, 0.2562, 0.75, 0.375, 0.75, 0.375, 0.7188, 0.625, 0.09375, 0.625, 0.09375, 0.625, 0.0625, 0.625, 0.0625, 0.375, 0.03125, 0.375, 0.0625, 0.625, 0.0625, 0.625, 0.03125, 0.625, 0.8687, 0.625, 0.8687, 0.625, 0.75, 0.625, 0.75, 0.2563, 0.6562, 0.2562, 0.6875, 0.375, 0.6875, 0.375, 0.6562, 0.375, 0.6562, 0.375, 0.6875, 0.625, 0.6875, 0.625, 0.6562, 0.125, 0.6562, 0.125, 0.6875, 0.1375, 0.6875, 0.1375, 0.6563, 0.8328, 0.6562, 0.8328, 0.6875, 0.8625, 0.6875, 0.8625, 0.6562, 0.625, 1.0, 0.625, 1.0, 0.625, 0.9875, 0.625, 0.9875, 0.7437, 0.6562, 0.7437, 0.6562, 0.7437, 0.6875, 0.7437, 0.6875, 0.125, 0.7188, 0.125, 0.75, 0.1375, 0.75, 0.1375, 0.7188, 0.375, 0.9578, 0.375, 0.9875, 0.625, 0.9875, 0.625, 0.9578, 0.375, 0.75, 0.375, 0.8687, 0.625, 0.8687, 0.625, 0.75, 0.8328, 0.6875, 0.8328, 0.6875, 0.8625, 0.6875, 0.8625, 0.6875, 0.1969, 0.6562, 0.1969, 0.6875, 0.2562, 0.6875, 0.2563, 0.6562, 0.1969, 0.7188, 0.1969, 0.75, 0.2562, 0.75, 0.2562, 0.7188, 0.8625, 0.7188, 0.8625, 0.75, 0.875, 0.75, 0.875, 0.7188, 0.8625, 0.6562, 0.8625, 0.6875, 0.875, 0.6875, 0.875, 0.6562, 0.8328, 0.7188, 0.8328, 0.75, 0.8625, 0.75, 0.8625, 0.7188, 0.625, 0.7188, 0.625, 0.75, 0.7437, 0.75, 0.7437, 0.7188, 0.625, 0.6562, 0.625, 0.6875, 0.7437, 0.6875, 0.7437, 0.6562, 0.625, 0.03125, 0.625, 0.03125, 0.625, 0.0, 0.625, 0.0, 0.625, 0.7188, 0.625, 0.7188, 0.625, 0.6875, 0.625, 0.6875, 0.625, 0.9281, 0.625, 0.9281, 0.625, 0.8687, 0.625, 0.8687, 0.625, 0.943, 0.625, 0.943, 0.625, 0.9281, 0.625, 0.9281, 0.7437, 0.7188, 0.7437, 0.75, 0.8031, 0.75, 0.8031, 0.7188, 0.182, 0.7188, 0.182, 0.75, 0.1969, 0.75, 0.1969, 0.7188, 0.182, 0.6562, 0.182, 0.6875, 0.1969, 0.6875, 0.1969, 0.6562, 0.7437, 0.6875, 0.7437, 0.6875, 0.8031, 0.6875, 0.8031, 0.6875, 0.375, 0.8687, 0.375, 0.9281, 0.625, 0.9281, 0.625, 0.8687, 0.7437, 0.6562, 0.7437, 0.6875, 0.8031, 0.6875, 0.8031, 0.6562, 0.1375, 0.6563, 0.1375, 0.6875, 0.1672, 0.6875, 0.1672, 0.6563, 0.1375, 0.7188, 0.1375, 0.75, 0.1672, 0.75, 0.1672, 0.7188, 0.625, 0.9875, 0.625, 0.9875, 0.625, 0.9578, 0.625, 0.9578, 0.8254, 0.7188, 0.8254, 0.75, 0.8328, 0.75, 0.8328, 0.7188, 0.375, 0.9504, 0.375, 0.9578, 0.625, 0.9578, 0.625, 0.9504, 0.8254, 0.6562, 0.8254, 0.6875, 0.8328, 0.6875, 0.8328, 0.6562, 0.7437, 0.6875, 0.7437, 0.6875, 0.8031, 0.6875, 0.8031, 0.6875, 0.8328, 0.6875, 0.8328, 0.6875, 0.8625, 0.6875, 0.8625, 0.6875, 0.7437, 0.6562, 0.7437, 0.6562, 0.7437, 0.6875, 0.7437, 0.6875, 0.625, 0.9875, 0.625, 0.9875, 0.625, 0.9578, 0.625, 0.9578, 0.625, 0.943, 0.625, 0.943, 0.625, 0.9281, 0.625, 0.9281, 0.625, 0.9281, 0.625, 0.9281, 0.625, 0.8687, 0.625, 0.8687, 0.625, 0.7188, 0.625, 0.7188, 0.625, 0.6875, 0.625, 0.6875, 0.625, 0.03125, 0.625, 0.03125, 0.625, 0.0, 0.625, 0.0, 0.625, 1.0, 0.625, 1.0, 0.625, 0.9875, 0.625, 0.9875, 0.625, 0.8687, 0.625, 0.8687, 0.625, 0.75, 0.625, 0.75, 0.625, 0.09375, 0.625, 0.09375, 0.625, 0.0625, 0.625, 0.0625, 0.8625, 0.6875, 0.8625, 0.6875, 0.8625, 0.6562, 0.8625, 0.6562, 0.8031, 0.6562, 0.8031, 0.6875, 0.818, 0.6875, 0.818, 0.6562, 0.375, 0.9281, 0.375, 0.943, 0.625, 0.943, 0.625, 0.9281, 0.625, 0.6875, 0.625, 0.6875, 0.625, 0.6562, 0.625, 0.6562, 0.8031, 0.7188, 0.8031, 0.75, 0.818, 0.75, 0.818, 0.7188, 0.1746, 0.6562, 0.1746, 0.6875, 0.182, 0.6875, 0.182, 0.6562, 0.1746, 0.7188, 0.1746, 0.75, 0.182, 0.75, 0.182, 0.7188, 0.625, 0.9504, 0.625, 0.9504, 0.625, 0.943, 0.625, 0.943, 0.625, 0.9578, 0.625, 0.9578, 0.625, 0.9504, 0.625, 0.9504, 0.1672, 0.7188, 0.1672, 0.75, 0.1746, 0.75, 0.1746, 0.7188, 0.1672, 0.6563, 0.1672, 0.6875, 0.1746, 0.6875, 0.1746, 0.6562, 0.625, 0.9578, 0.625, 0.9578, 0.625, 0.9504, 0.625, 0.9504, 0.818, 0.6562, 0.818, 0.6875, 0.8254, 0.6875, 0.8254, 0.6562, 0.375, 0.943, 0.375, 0.9504, 0.625, 0.9504, 0.625, 0.943, 0.818, 0.7188, 0.818, 0.75, 0.8254, 0.75, 0.8254, 0.7188, 0.1672, 0.6875, 0.1672, 0.7188, 0.1746, 0.7188, 0.1746, 0.6875, 0.1746, 0.6875, 0.1746, 0.7188, 0.182, 0.7188, 0.182, 0.6875, 0.625, 0.0625, 0.625, 0.0625, 0.625, 0.03125, 0.625, 0.03125, 0.625, 0.75, 0.625, 0.75, 0.625, 0.7188, 0.625, 0.7188, 0.1375, 0.6875, 0.1375, 0.7188, 0.1672, 0.7188, 0.1672, 0.6875, 0.182, 0.6875, 0.182, 0.7188, 0.1969, 0.7188, 0.1969, 0.6875, 0.7437, 0.6875, 0.7437, 0.7188, 0.8031, 0.7188, 0.8031, 0.6875, 0.625, 0.75, 0.625, 0.75, 0.625, 0.7188, 0.625, 0.7188, 0.625, 0.0625, 0.625, 0.0625, 0.625, 0.03125, 0.625, 0.03125, 0.625, 0.6875, 0.625, 0.7188, 0.7437, 0.7188, 0.7437, 0.6875, 0.8328, 0.6875, 0.8328, 0.7188, 0.8625, 0.7188, 0.8625, 0.6875, 0.8625, 0.6875, 0.8625, 0.7188, 0.875, 0.7188, 0.875, 0.6875, 0.1969, 0.6875, 0.1969, 0.7188, 0.2562, 0.7188, 0.2562, 0.6875, 0.125, 0.6875, 0.125, 0.7188, 0.1375, 0.7188, 0.1375, 0.6875, 0.375, 0.0, 0.375, 0.03125, 0.625, 0.03125, 0.625, 0.0, 0.2562, 0.6875, 0.2562, 0.7188, 0.375, 0.7188, 0.375, 0.6875, 0.375, 0.6875, 0.375, 0.7188, 0.625, 0.7188, 0.625, 0.6875, 0.8625, 0.6875, 0.8625, 0.6875, 0.8625, 0.6562, 0.8625, 0.6562, 0.625, 0.6875, 0.625, 0.6875, 0.625, 0.6562, 0.625, 0.6562, 0.375, 0.0625, 0.375, 0.09375, 0.625, 0.09375, 0.625, 0.0625, 0.8328, 0.6875, 0.8328, 0.6875, 0.8328, 0.6875, 0.8328, 0.6875, 0.8031, 0.6875, 0.8031, 0.6875, 0.8031, 0.6875, 0.8031, 0.6875, 0.818, 0.6875, 0.818, 0.6875, 0.8254, 0.6875, 0.8254, 0.6875, 0.8031, 0.6875, 0.8031, 0.6875, 0.8031, 0.6875, 0.8031, 0.6875, 0.8031, 0.6875, 0.8031, 0.6875, 0.818, 0.6875, 0.818, 0.6875, 0.8254, 0.6875, 0.8254, 0.6875, 0.8328, 0.6875, 0.8328, 0.6875, 0.8328, 0.6875, 0.8328, 0.6875, 0.8328, 0.6875, 0.8328, 0.6875, 0.8328, 0.7188, 0.8328, 0.7188, 0.8254, 0.7188, 0.8254, 0.7188, 0.818, 0.7188, 0.818, 0.7188, 0.8031, 0.7188, 0.8031, 0.7188, 0.8254, 0.7188, 0.8254, 0.7188, 0.818, 0.7188, 0.818, 0.7188, 0.818, 0.7188, 0.818, 0.7188, 0.8031, 0.7188, 0.8031, 0.7188, 0.8328, 0.7188, 0.8328, 0.7188, 0.8254, 0.7188, 0.8254, 0.7188, 0.818, 0.6875, 0.818, 0.6875, 0.8254, 0.6875, 0.8254, 0.6875, 0.8254, 0.7188, 0.8254, 0.7188, 0.818, 0.7188, 0.818, 0.7188, 0.8254, 0.7188, 0.8254, 0.7188, 0.8254, 0.7188, 0.8254, 0.7188, 0.818, 0.7188, 0.818, 0.7188, 0.818, 0.7188, 0.818, 0.7188])
me_cube_002.materials.append(mat_no_name)
me_cube_002.use_remesh_preserve_volume = False
me_cube_002.use_remesh_preserve_attributes = False
me_cube_002.use_mirror_vertex_groups = False
me_cube_002.update()
me_cube_003 = bpy.data.meshes.new('Cube.003')
me_cube_003.from_pydata([(-10.0, -10.0, 0.0), (-10.0, -10.0, 1.0), (10.0, -10.0, 0.0), (10.0, -10.0, 1.0), (-10.0, -9.0, 0.0), (10.0, -9.0, 0.0), (-9.0, -10.0, 0.0), (-9.0, -10.0, 1.0), (9.0, -10.0, 0.0), (9.0, -10.0, 1.0), (10.0, -10.0, 4.254), (-9.0, -10.0, 4.254), (-10.0, -10.0, 4.254), (-10.0, -9.0, 4.254), (9.0, -10.0, 4.254), (7.0, -10.0, 1.0), (7.0, -9.0, 0.0), (7.0, -10.0, 0.0), (7.0, -9.0, 1.0), (7.0, -10.0, 4.254), (7.0, -9.0, 4.254), (5.0, -10.0, 1.0), (5.0, -10.0, 4.254), (5.0, -10.0, 0.0), (5.0, -9.0, 4.254), (9.0, -9.0, 3.101), (-9.0, -9.0, 3.101), (7.0, -9.0, 3.101), (5.0, -9.0, 3.101), (-10.0, -10.0, 3.101), (-9.0, -10.0, 3.101), (10.0, -10.0, 3.101), (9.0, -10.0, 3.101), (-10.0, -9.0, 3.101), (7.0, -10.0, 3.101), (5.0, -10.0, 3.101), (6.6, -10.0, 0.0), (6.6, -9.0, 0.0), (6.6, -10.0, 4.254), (6.6, -10.0, 3.101), (5.4, -10.0, 4.254), (5.4, -10.0, 3.101), (5.4, -10.0, 0.0), (-10.0, -9.5, 0.0), (10.0, -9.5, 1.0), (-10.0, -9.5, 1.0), (10.0, -9.5, 0.0), (-9.0, -9.5, 0.0), (9.0, -9.5, 0.0), (10.0, -9.5, 4.254), (-10.0, -9.5, 4.254), (-9.0, -9.5, 4.254), (9.0, -9.5, 4.254), (6.6, -9.5, 1.0), (7.0, -9.5, 0.0), (5.0, -9.5, 0.0), (7.0, -9.5, 1.0), (10.0, -9.5, 3.101), (-10.0, -9.5, 3.101), (6.6, -9.5, 4.254), (6.6, -9.5, 0.0), (5.4, -9.5, 0.0), (5.4, -10.0, 1.0), (7.0, -9.5, 4.254), (5.0, -9.5, 1.0), (5.4, -9.5, 3.101), (7.0, -9.5, 3.101), (5.0, -9.5, 3.101), (6.6, -10.0, 1.0), (5.4, -9.5, 1.0), (5.4, -9.5, 4.254), (6.6, -9.5, 3.101), (5.0, -9.5, 4.254), (-10.0, 10.0, 0.0), (-10.0, 10.0, 1.0), (10.0, 10.0, 0.0), (10.0, 10.0, 1.0), (-10.0, 9.0, 0.0), (10.0, 9.0, 1.0), (-10.0, 9.0, 1.0), (10.0, 9.0, 0.0), (-9.0, 10.0, 0.0), (-9.0, 10.0, 1.0), (-9.0, 9.0, 1.0), (-9.0, 9.0, 0.0), (9.0, 10.0, 0.0), (9.0, 9.0, 1.0), (9.0, 10.0, 1.0), (9.0, 9.0, 0.0), (10.0, 9.0, 4.254), (10.0, 10.0, 4.254), (-9.0, 10.0, 4.254), (-10.0, 10.0, 4.254), (-10.0, 9.0, 4.254), (9.0, 9.0, 4.254), (9.0, 10.0, 4.254), (-9.0, 9.0, 4.254), (7.0, 10.0, 1.0), (7.0, 9.0, 0.0), (7.0, 10.0, 0.0), (7.0, 9.0, 1.0), (7.0, 10.0, 4.254), (7.0, 9.0, 4.254), (5.0, 10.0, 1.0), (5.0, 9.0, 0.0), (5.0, 10.0, 4.254), (5.0, 10.0, 0.0), (5.0, 9.0, 1.0), (5.0, 9.0, 4.254), (9.0, 9.0, 3.101), (-9.0, 9.0, 3.101), (7.0, 9.0, 3.101), (5.0, 9.0, 3.101), (-10.0, 10.0, 3.101), (-9.0, 10.0, 3.101), (10.0, 10.0, 3.101), (9.0, 10.0, 3.101), (-10.0, 9.0, 3.101), (10.0, 9.0, 3.101), (7.0, 10.0, 3.101), (5.0, 10.0, 3.101), (6.6, 10.0, 0.0), (6.6, 9.0, 1.0), (10.0, -9.0, 1.0), (6.6, 10.0, 1.0), (6.6, 9.0, 0.0), (6.6, 10.0, 4.254), (6.6, 10.0, 3.101), (5.4, 9.0, 0.0), (5.4, 10.0, 4.254), (5.4, 10.0, 3.101), (5.4, 10.0, 0.0), (5.4, 9.0, 1.0), (-10.0, -9.0, 1.0), (-10.0, 9.5, 0.0), (10.0, 9.5, 1.0), (-10.0, 9.5, 1.0), (10.0, 9.5, 0.0), (-9.0, 9.5, 0.0), (9.0, 9.5, 0.0), (10.0, 9.5, 4.254), (-10.0, 9.5, 4.254), (-9.0, 9.5, 4.254), (9.0, 9.5, 4.254), (6.6, 9.5, 1.0), (7.0, 9.5, 0.0), (5.0, 9.5, 0.0), (7.0, 9.5, 1.0), (10.0, 9.5, 3.101), (-10.0, 9.5, 3.101), (6.6, 9.5, 4.254), (6.6, 9.5, 0.0), (5.4, 9.5, 0.0), (-9.0, -9.0, 0.0), (-9.0, -9.0, 1.0), (9.0, -9.0, 1.0), (9.0, -9.0, 0.0), (10.0, -9.0, 4.254), (-9.0, -9.0, 4.254), (9.0, -9.0, 4.254), (5.0, -9.0, 0.0), (5.0, -9.0, 1.0), (10.0, -9.0, 3.101), (6.6, -9.0, 1.0), (5.4, -9.0, 0.0), (5.4, -9.0, 1.0), (5.4, 10.0, 1.0), (7.0, 9.5, 4.254), (5.0, 9.5, 1.0), (5.4, 9.5, 3.101), (7.0, 9.5, 3.101), (5.0, 9.5, 3.101), (5.4, 9.5, 1.0), (5.4, 9.5, 4.254), (6.6, 9.5, 3.101), (5.0, 9.5, 4.254)], [], [(46, 44, 3, 2), (6, 7, 1, 0), (48, 46, 2, 8), (43, 45, 133, 4), (32, 31, 10, 14), (29, 30, 11, 12), (43, 47, 6, 0), (23, 21, 7, 6), (2, 3, 9, 8), (28, 26, 158, 24), (54, 48, 8, 17), (51, 50, 12, 11), (72, 51, 11, 22), (49, 52, 14, 10), (58, 29, 12, 50), (57, 162, 157, 49), (34, 32, 14, 19), (39, 34, 19, 38), (52, 63, 19, 14), (60, 54, 17, 36), (25, 27, 20, 159), (8, 9, 15, 17), (47, 55, 23, 6), (30, 35, 22, 11), (70, 72, 22, 40), (42, 62, 21, 23), (155, 18, 27, 25), (161, 154, 26, 28), (7, 21, 35, 30), (68, 15, 34, 39), (15, 9, 32, 34), (44, 123, 162, 57), (45, 1, 29, 58), (1, 7, 30, 29), (9, 3, 31, 32), (17, 15, 68, 36), (63, 59, 38, 19), (61, 60, 36, 42), (41, 39, 38, 40), (35, 41, 40, 22), (55, 61, 42, 23), (21, 62, 41, 35), (36, 68, 62, 42), (59, 70, 40, 38), (160, 164, 61, 55), (164, 37, 60, 61), (133, 45, 58, 33), (3, 44, 57, 31), (153, 160, 55, 47), (37, 16, 54, 60), (159, 20, 63, 52), (31, 57, 49, 10), (33, 58, 50, 13), (157, 159, 52, 49), (24, 158, 51, 72), (158, 13, 50, 51), (16, 156, 48, 54), (4, 153, 47, 43), (0, 1, 45, 43), (156, 5, 46, 48), (5, 123, 44, 46), (28, 24, 72, 67), (20, 27, 66, 63), (163, 165, 69, 53), (27, 18, 56, 66), (18, 163, 53, 56), (165, 161, 64, 69), (161, 28, 67, 64), (72, 70, 65, 67), (59, 63, 66, 71), (70, 59, 71, 65), (71, 66, 56, 53), (67, 65, 69, 64), (53, 69, 62, 68), (65, 71, 39, 41), (69, 65, 41, 62), (71, 53, 68, 39), (137, 75, 76, 135), (81, 73, 74, 82), (139, 85, 75, 137), (33, 13, 93, 117), (134, 77, 79, 136), (116, 95, 90, 115), (156, 88, 80, 5), (5, 80, 78, 123), (4, 77, 84, 153), (161, 107, 83, 154), (113, 92, 91, 114), (25, 159, 94, 109), (134, 73, 81, 138), (106, 81, 82, 103), (75, 85, 87, 76), (112, 108, 96, 110), (16, 98, 88, 156), (145, 99, 85, 139), (142, 91, 92, 141), (158, 96, 93, 13), (175, 105, 91, 142), (140, 90, 95, 143), (157, 89, 94, 159), (149, 141, 92, 113), (148, 140, 89, 118), (119, 101, 95, 116), (127, 126, 101, 119), (143, 95, 101, 167), (151, 121, 99, 145), (37, 125, 98, 16), (109, 94, 102, 111), (85, 99, 97, 87), (155, 86, 100, 18), (153, 84, 104, 160), (138, 81, 106, 146), (114, 91, 105, 120), (173, 129, 105, 175), (131, 106, 103, 166), (165, 132, 107, 161), (86, 109, 111, 100), (107, 112, 110, 83), (155, 25, 109, 86), (82, 114, 120, 103), (124, 127, 119, 97), (97, 119, 116, 87), (135, 148, 118, 78), (136, 149, 113, 74), (74, 113, 114, 82), (87, 116, 115, 76), (133, 33, 117, 79), (83, 110, 26, 154), (18, 100, 122, 163), (99, 121, 124, 97), (78, 118, 162, 123), (167, 101, 126, 150), (164, 128, 125, 37), (152, 131, 121, 151), (130, 129, 126, 127), (120, 105, 129, 130), (146, 106, 131, 152), (160, 104, 128, 164), (103, 120, 130, 166), (163, 122, 132, 165), (121, 131, 166, 124), (150, 126, 129, 173), (104, 146, 152, 128), (128, 152, 151, 125), (79, 117, 149, 136), (76, 115, 148, 135), (84, 138, 146, 104), (125, 151, 145, 98), (94, 143, 167, 102), (115, 90, 140, 148), (117, 93, 141, 149), (89, 140, 143, 94), (108, 175, 142, 96), (96, 142, 141, 93), (98, 145, 139, 88), (77, 134, 138, 84), (73, 134, 136, 74), (88, 139, 137, 80), (80, 137, 135, 78), (110, 96, 158, 26), (118, 89, 157, 162), (77, 4, 133, 79), (112, 171, 175, 108), (102, 167, 170, 111), (122, 144, 172, 132), (111, 170, 147, 100), (100, 147, 144, 122), (132, 172, 168, 107), (107, 168, 171, 112), (175, 171, 169, 173), (150, 174, 170, 167), (173, 169, 174, 150), (174, 144, 147, 170), (171, 168, 172, 169), (144, 124, 166, 172), (169, 130, 127, 174), (172, 166, 130, 169), (174, 127, 124, 144)])
_uv = me_cube_003.uv_layers.new(name='UVMap')
_uv.uv.foreach_set('vector', [0.375, 0.7188, 0.625, 0.7188, 0.625, 0.75, 0.375, 0.75, 0.375, 0.9875, 0.625, 0.9875, 0.625, 1.0, 0.375, 1.0, 0.2562, 0.7188, 0.375, 0.7188, 0.375, 0.75, 0.2562, 0.75, 0.375, 0.03125, 0.625, 0.03125, 0.625, 0.0625, 0.375, 0.0625, 0.625, 0.8687, 0.625, 0.75, 0.625, 0.75, 0.625, 0.8687, 0.625, 1.0, 0.625, 0.9875, 0.625, 0.9875, 0.625, 1.0, 0.125, 0.7188, 0.1375, 0.7188, 0.1375, 0.75, 0.125, 0.75, 0.375, 0.9578, 0.625, 0.9578, 0.625, 0.9875, 0.375, 0.9875, 0.375, 0.75, 0.625, 0.75, 0.625, 0.8687, 0.375, 0.8687, 0.8328, 0.6875, 0.8625, 0.6875, 0.8625, 0.6875, 0.8328, 0.6875, 0.1969, 0.7188, 0.2562, 0.7188, 0.2562, 0.75, 0.1969, 0.75, 0.8625, 0.7188, 0.875, 0.7188, 0.875, 0.75, 0.8625, 0.75, 0.8328, 0.7188, 0.8625, 0.7188, 0.8625, 0.75, 0.8328, 0.75, 0.625, 0.7188, 0.7437, 0.7188, 0.7437, 0.75, 0.625, 0.75, 0.625, 0.03125, 0.625, 0.0, 0.625, 0.0, 0.625, 0.03125, 0.625, 0.7188, 0.625, 0.6875, 0.625, 0.6875, 0.625, 0.7188, 0.625, 0.9281, 0.625, 0.8687, 0.625, 0.8687, 0.625, 0.9281, 0.625, 0.943, 0.625, 0.9281, 0.625, 0.9281, 0.625, 0.943, 0.7437, 0.7188, 0.8031, 0.7188, 0.8031, 0.75, 0.7437, 0.75, 0.182, 0.7188, 0.1969, 0.7188, 0.1969, 0.75, 0.182, 0.75, 0.7437, 0.6875, 0.8031, 0.6875, 0.8031, 0.6875, 0.7437, 0.6875, 0.375, 0.8687, 0.625, 0.8687, 0.625, 0.9281, 0.375, 0.9281, 0.1375, 0.7188, 0.1672, 0.7188, 0.1672, 0.75, 0.1375, 0.75, 0.625, 0.9875, 0.625, 0.9578, 0.625, 0.9578, 0.625, 0.9875, 0.8254, 0.7188, 0.8328, 0.7188, 0.8328, 0.75, 0.8254, 0.75, 0.375, 0.9504, 0.625, 0.9504, 0.625, 0.9578, 0.375, 0.9578, 0.7437, 0.6875, 0.8031, 0.6875, 0.8031, 0.6875, 0.7437, 0.6875, 0.8328, 0.6875, 0.8625, 0.6875, 0.8625, 0.6875, 0.8328, 0.6875, 0.625, 0.9875, 0.625, 0.9578, 0.625, 0.9578, 0.625, 0.9875, 0.625, 0.943, 0.625, 0.9281, 0.625, 0.9281, 0.625, 0.943, 0.625, 0.9281, 0.625, 0.8687, 0.625, 0.8687, 0.625, 0.9281, 0.625, 0.7188, 0.625, 0.6875, 0.625, 0.6875, 0.625, 0.7188, 0.625, 0.03125, 0.625, 0.0, 0.625, 0.0, 0.625, 0.03125, 0.625, 1.0, 0.625, 0.9875, 0.625, 0.9875, 0.625, 1.0, 0.625, 0.8687, 0.625, 0.75, 0.625, 0.75, 0.625, 0.8687, 0.375, 0.9281, 0.625, 0.9281, 0.625, 0.943, 0.375, 0.943, 0.8031, 0.7188, 0.818, 0.7188, 0.818, 0.75, 0.8031, 0.75, 0.1746, 0.7188, 0.182, 0.7188, 0.182, 0.75, 0.1746, 0.75, 0.625, 0.9504, 0.625, 0.943, 0.625, 0.943, 0.625, 0.9504, 0.625, 0.9578, 0.625, 0.9504, 0.625, 0.9504, 0.625, 0.9578, 0.1672, 0.7188, 0.1746, 0.7188, 0.1746, 0.75, 0.1672, 0.75, 0.625, 0.9578, 0.625, 0.9504, 0.625, 0.9504, 0.625, 0.9578, 0.375, 0.943, 0.625, 0.943, 0.625, 0.9504, 0.375, 0.9504, 0.818, 0.7188, 0.8254, 0.7188, 0.8254, 0.75, 0.818, 0.75, 0.1672, 0.6875, 0.1746, 0.6875, 0.1746, 0.7188, 0.1672, 0.7188, 0.1746, 0.6875, 0.182, 0.6875, 0.182, 0.7188, 0.1746, 0.7188, 0.625, 0.0625, 0.625, 0.03125, 0.625, 0.03125, 0.625, 0.0625, 0.625, 0.75, 0.625, 0.7188, 0.625, 0.7188, 0.625, 0.75, 0.1375, 0.6875, 0.1672, 0.6875, 0.1672, 0.7188, 0.1375, 0.7188, 0.182, 0.6875, 0.1969, 0.6875, 0.1969, 0.7188, 0.182, 0.7188, 0.7437, 0.6875, 0.8031, 0.6875, 0.8031, 0.7188, 0.7437, 0.7188, 0.625, 0.75, 0.625, 0.7188, 0.625, 0.7188, 0.625, 0.75, 0.625, 0.0625, 0.625, 0.03125, 0.625, 0.03125, 0.625, 0.0625, 0.625, 0.6875, 0.7437, 0.6875, 0.7437, 0.7188, 0.625, 0.7188, 0.8328, 0.6875, 0.8625, 0.6875, 0.8625, 0.7188, 0.8328, 0.7188, 0.8625, 0.6875, 0.875, 0.6875, 0.875, 0.7188, 0.8625, 0.7188, 0.1969, 0.6875, 0.2562, 0.6875, 0.2562, 0.7188, 0.1969, 0.7188, 0.125, 0.6875, 0.1375, 0.6875, 0.1375, 0.7188, 0.125, 0.7188, 0.375, 0.0, 0.625, 0.0, 0.625, 0.03125, 0.375, 0.03125, 0.2562, 0.6875, 0.375, 0.6875, 0.375, 0.7188, 0.2562, 0.7188, 0.375, 0.6875, 0.625, 0.6875, 0.625, 0.7188, 0.375, 0.7188, 0.8328, 0.6875, 0.8328, 0.6875, 0.8328, 0.6875, 0.8328, 0.6875, 0.8031, 0.6875, 0.8031, 0.6875, 0.8031, 0.6875, 0.8031, 0.6875, 0.818, 0.6875, 0.8254, 0.6875, 0.8254, 0.6875, 0.818, 0.6875, 0.8031, 0.6875, 0.8031, 0.6875, 0.8031, 0.6875, 0.8031, 0.6875, 0.8031, 0.6875, 0.818, 0.6875, 0.818, 0.6875, 0.8031, 0.6875, 0.8254, 0.6875, 0.8328, 0.6875, 0.8328, 0.6875, 0.8254, 0.6875, 0.8328, 0.6875, 0.8328, 0.6875, 0.8328, 0.6875, 0.8328, 0.6875, 0.8328, 0.7188, 0.8254, 0.7188, 0.8254, 0.7188, 0.8328, 0.7188, 0.818, 0.7188, 0.8031, 0.7188, 0.8031, 0.7188, 0.818, 0.7188, 0.8254, 0.7188, 0.818, 0.7188, 0.818, 0.7188, 0.8254, 0.7188, 0.818, 0.7188, 0.8031, 0.7188, 0.8031, 0.7188, 0.818, 0.7188, 0.8328, 0.7188, 0.8254, 0.7188, 0.8254, 0.7188, 0.8328, 0.7188, 0.818, 0.6875, 0.8254, 0.6875, 0.8254, 0.6875, 0.818, 0.6875, 0.8254, 0.7188, 0.818, 0.7188, 0.818, 0.7188, 0.8254, 0.7188, 0.8254, 0.7188, 0.8254, 0.7188, 0.8254, 0.7188, 0.8254, 0.7188, 0.818, 0.7188, 0.818, 0.7188, 0.818, 0.7188, 0.818, 0.7188, 0.375, 0.7188, 0.375, 0.75, 0.625, 0.75, 0.625, 0.7188, 0.375, 0.9875, 0.375, 1.0, 0.625, 1.0, 0.625, 0.9875, 0.2562, 0.7188, 0.2562, 0.75, 0.375, 0.75, 0.375, 0.7188, 0.625, 0.09375, 0.625, 0.09375, 0.625, 0.0625, 0.625, 0.0625, 0.375, 0.03125, 0.375, 0.0625, 0.625, 0.0625, 0.625, 0.03125, 0.625, 0.8687, 0.625, 0.8687, 0.625, 0.75, 0.625, 0.75, 0.2563, 0.6562, 0.2562, 0.6875, 0.375, 0.6875, 0.375, 0.6562, 0.375, 0.6562, 0.375, 0.6875, 0.625, 0.6875, 0.625, 0.6562, 0.125, 0.6562, 0.125, 0.6875, 0.1375, 0.6875, 0.1375, 0.6563, 0.8328, 0.6562, 0.8328, 0.6875, 0.8625, 0.6875, 0.8625, 0.6562, 0.625, 1.0, 0.625, 1.0, 0.625, 0.9875, 0.625, 0.9875, 0.7437, 0.6562, 0.7437, 0.6562, 0.7437, 0.6875, 0.7437, 0.6875, 0.125, 0.7188, 0.125, 0.75, 0.1375, 0.75, 0.1375, 0.7188, 0.375, 0.9578, 0.375, 0.9875, 0.625, 0.9875, 0.625, 0.9578, 0.375, 0.75, 0.375, 0.8687, 0.625, 0.8687, 0.625, 0.75, 0.8328, 0.6875, 0.8328, 0.6875, 0.8625, 0.6875, 0.8625, 0.6875, 0.1969, 0.6562, 0.1969, 0.6875, 0.2562, 0.6875, 0.2563, 0.6562, 0.1969, 0.7188, 0.1969, 0.75, 0.2562, 0.75, 0.2562, 0.7188, 0.8625, 0.7188, 0.8625, 0.75, 0.875, 0.75, 0.875, 0.7188, 0.8625, 0.6562, 0.8625, 0.6875, 0.875, 0.6875, 0.875, 0.6562, 0.8328, 0.7188, 0.8328, 0.75, 0.8625, 0.75, 0.8625, 0.7188, 0.625, 0.7188, 0.625, 0.75, 0.7437, 0.75, 0.7437, 0.7188, 0.625, 0.6562, 0.625, 0.6875, 0.7437, 0.6875, 0.7437, 0.6562, 0.625, 0.03125, 0.625, 0.03125, 0.625, 0.0, 0.625, 0.0, 0.625, 0.7188, 0.625, 0.7188, 0.625, 0.6875, 0.625, 0.6875, 0.625, 0.9281, 0.625, 0.9281, 0.625, 0.8687, 0.625, 0.8687, 0.625, 0.943, 0.625, 0.943, 0.625, 0.9281, 0.625, 0.9281, 0.7437, 0.7188, 0.7437, 0.75, 0.8031, 0.75, 0.8031, 0.7188, 0.182, 0.7188, 0.182, 0.75, 0.1969, 0.75, 0.1969, 0.7188, 0.182, 0.6562, 0.182, 0.6875, 0.1969, 0.6875, 0.1969, 0.6562, 0.7437, 0.6875, 0.7437, 0.6875, 0.8031, 0.6875, 0.8031, 0.6875, 0.375, 0.8687, 0.375, 0.9281, 0.625, 0.9281, 0.625, 0.8687, 0.7437, 0.6562, 0.7437, 0.6875, 0.8031, 0.6875, 0.8031, 0.6562, 0.1375, 0.6563, 0.1375, 0.6875, 0.1672, 0.6875, 0.1672, 0.6563, 0.1375, 0.7188, 0.1375, 0.75, 0.1672, 0.75, 0.1672, 0.7188, 0.625, 0.9875, 0.625, 0.9875, 0.625, 0.9578, 0.625, 0.9578, 0.8254, 0.7188, 0.8254, 0.75, 0.8328, 0.75, 0.8328, 0.7188, 0.375, 0.9504, 0.375, 0.9578, 0.625, 0.9578, 0.625, 0.9504, 0.8254, 0.6562, 0.8254, 0.6875, 0.8328, 0.6875, 0.8328, 0.6562, 0.7437, 0.6875, 0.7437, 0.6875, 0.8031, 0.6875, 0.8031, 0.6875, 0.8328, 0.6875, 0.8328, 0.6875, 0.8625, 0.6875, 0.8625, 0.6875, 0.7437, 0.6562, 0.7437, 0.6562, 0.7437, 0.6875, 0.7437, 0.6875, 0.625, 0.9875, 0.625, 0.9875, 0.625, 0.9578, 0.625, 0.9578, 0.625, 0.943, 0.625, 0.943, 0.625, 0.9281, 0.625, 0.9281, 0.625, 0.9281, 0.625, 0.9281, 0.625, 0.8687, 0.625, 0.8687, 0.625, 0.7188, 0.625, 0.7188, 0.625, 0.6875, 0.625, 0.6875, 0.625, 0.03125, 0.625, 0.03125, 0.625, 0.0, 0.625, 0.0, 0.625, 1.0, 0.625, 1.0, 0.625, 0.9875, 0.625, 0.9875, 0.625, 0.8687, 0.625, 0.8687, 0.625, 0.75, 0.625, 0.75, 0.625, 0.09375, 0.625, 0.09375, 0.625, 0.0625, 0.625, 0.0625, 0.8625, 0.6875, 0.8625, 0.6875, 0.8625, 0.6562, 0.8625, 0.6562, 0.8031, 0.6562, 0.8031, 0.6875, 0.818, 0.6875, 0.818, 0.6562, 0.375, 0.9281, 0.375, 0.943, 0.625, 0.943, 0.625, 0.9281, 0.625, 0.6875, 0.625, 0.6875, 0.625, 0.6562, 0.625, 0.6562, 0.8031, 0.7188, 0.8031, 0.75, 0.818, 0.75, 0.818, 0.7188, 0.1746, 0.6562, 0.1746, 0.6875, 0.182, 0.6875, 0.182, 0.6562, 0.1746, 0.7188, 0.1746, 0.75, 0.182, 0.75, 0.182, 0.7188, 0.625, 0.9504, 0.625, 0.9504, 0.625, 0.943, 0.625, 0.943, 0.625, 0.9578, 0.625, 0.9578, 0.625, 0.9504, 0.625, 0.9504, 0.1672, 0.7188, 0.1672, 0.75, 0.1746, 0.75, 0.1746, 0.7188, 0.1672, 0.6563, 0.1672, 0.6875, 0.1746, 0.6875, 0.1746, 0.6562, 0.625, 0.9578, 0.625, 0.9578, 0.625, 0.9504, 0.625, 0.9504, 0.818, 0.6562, 0.818, 0.6875, 0.8254, 0.6875, 0.8254, 0.6562, 0.375, 0.943, 0.375, 0.9504, 0.625, 0.9504, 0.625, 0.943, 0.818, 0.7188, 0.818, 0.75, 0.8254, 0.75, 0.8254, 0.7188, 0.1672, 0.6875, 0.1672, 0.7188, 0.1746, 0.7188, 0.1746, 0.6875, 0.1746, 0.6875, 0.1746, 0.7188, 0.182, 0.7188, 0.182, 0.6875, 0.625, 0.0625, 0.625, 0.0625, 0.625, 0.03125, 0.625, 0.03125, 0.625, 0.75, 0.625, 0.75, 0.625, 0.7188, 0.625, 0.7188, 0.1375, 0.6875, 0.1375, 0.7188, 0.1672, 0.7188, 0.1672, 0.6875, 0.182, 0.6875, 0.182, 0.7188, 0.1969, 0.7188, 0.1969, 0.6875, 0.7437, 0.6875, 0.7437, 0.7188, 0.8031, 0.7188, 0.8031, 0.6875, 0.625, 0.75, 0.625, 0.75, 0.625, 0.7188, 0.625, 0.7188, 0.625, 0.0625, 0.625, 0.0625, 0.625, 0.03125, 0.625, 0.03125, 0.625, 0.6875, 0.625, 0.7188, 0.7437, 0.7188, 0.7437, 0.6875, 0.8328, 0.6875, 0.8328, 0.7188, 0.8625, 0.7188, 0.8625, 0.6875, 0.8625, 0.6875, 0.8625, 0.7188, 0.875, 0.7188, 0.875, 0.6875, 0.1969, 0.6875, 0.1969, 0.7188, 0.2562, 0.7188, 0.2562, 0.6875, 0.125, 0.6875, 0.125, 0.7188, 0.1375, 0.7188, 0.1375, 0.6875, 0.375, 0.0, 0.375, 0.03125, 0.625, 0.03125, 0.625, 0.0, 0.2562, 0.6875, 0.2562, 0.7188, 0.375, 0.7188, 0.375, 0.6875, 0.375, 0.6875, 0.375, 0.7188, 0.625, 0.7188, 0.625, 0.6875, 0.8625, 0.6875, 0.8625, 0.6875, 0.8625, 0.6562, 0.8625, 0.6562, 0.625, 0.6875, 0.625, 0.6875, 0.625, 0.6562, 0.625, 0.6562, 0.375, 0.0625, 0.375, 0.09375, 0.625, 0.09375, 0.625, 0.0625, 0.8328, 0.6875, 0.8328, 0.6875, 0.8328, 0.6875, 0.8328, 0.6875, 0.8031, 0.6875, 0.8031, 0.6875, 0.8031, 0.6875, 0.8031, 0.6875, 0.818, 0.6875, 0.818, 0.6875, 0.8254, 0.6875, 0.8254, 0.6875, 0.8031, 0.6875, 0.8031, 0.6875, 0.8031, 0.6875, 0.8031, 0.6875, 0.8031, 0.6875, 0.8031, 0.6875, 0.818, 0.6875, 0.818, 0.6875, 0.8254, 0.6875, 0.8254, 0.6875, 0.8328, 0.6875, 0.8328, 0.6875, 0.8328, 0.6875, 0.8328, 0.6875, 0.8328, 0.6875, 0.8328, 0.6875, 0.8328, 0.7188, 0.8328, 0.7188, 0.8254, 0.7188, 0.8254, 0.7188, 0.818, 0.7188, 0.818, 0.7188, 0.8031, 0.7188, 0.8031, 0.7188, 0.8254, 0.7188, 0.8254, 0.7188, 0.818, 0.7188, 0.818, 0.7188, 0.818, 0.7188, 0.818, 0.7188, 0.8031, 0.7188, 0.8031, 0.7188, 0.8328, 0.7188, 0.8328, 0.7188, 0.8254, 0.7188, 0.8254, 0.7188, 0.818, 0.6875, 0.818, 0.6875, 0.8254, 0.6875, 0.8254, 0.6875, 0.8254, 0.7188, 0.8254, 0.7188, 0.818, 0.7188, 0.818, 0.7188, 0.8254, 0.7188, 0.8254, 0.7188, 0.8254, 0.7188, 0.8254, 0.7188, 0.818, 0.7188, 0.818, 0.7188, 0.818, 0.7188, 0.818, 0.7188])
me_cube_003.materials.append(mat_no_name)
me_cube_003.use_remesh_preserve_volume = False
me_cube_003.use_remesh_preserve_attributes = False
me_cube_003.use_mirror_vertex_groups = False
me_cube_003.update()

# ---- objects
ob_topfloorguide = bpy.data.objects.new('TopFloorGuide', me_cube_001)
ob_middlefloorguide = bpy.data.objects.new('MiddleFloorGuide', me_cube_002)
ob_bottomfloorguide = bpy.data.objects.new('BottomFloorGuide', me_cube_003)

# ---- transforms, parenting, visibility, modifiers, constraints
ob_topfloorguide.location = (0.0, 0.0, 13.0)
ob_topfloorguide.lineart.crease_threshold = 0.0
ob_middlefloorguide.location = (0.0, 0.0, 5.0)
ob_middlefloorguide.lineart.crease_threshold = 0.0
ob_bottomfloorguide.location = (0.0, 0.0, 0.0)
ob_bottomfloorguide.lineart.crease_threshold = 0.0

# ---- collection membership
col_collection.objects.link(ob_topfloorguide)
col_collection.objects.link(ob_middlefloorguide)
col_collection.objects.link(ob_bottomfloorguide)

# ---- scene / render settings (as saved in the file)
scene.frame_start = 1; scene.frame_end = 250; scene.frame_set(1)
scene.render.engine = 'BLENDER_EEVEE_NEXT'
scene.render.image_settings.file_format = 'FFMPEG'
scene.render.image_settings.color_mode = 'RGB'
scene.render.resolution_x = 1152
scene.render.resolution_y = 720
scene.render.fps = 30
scene.cycles.use_denoising = False
scene.cycles.samples = 128
scene.cycles.sampling_pattern = 'TABULATED_SOBOL'
scene.cycles.use_adaptive_sampling = False
scene.cycles.use_light_tree = False
scene.view_settings.view_transform = 'Filmic'
bpy.context.view_layer.update()

# ---- added for rendering (the .blend has no active camera and no usable light): camera, sun
cam_auto = bpy.data.cameras.new('AutoCamera')
cam_auto.lens = 50.0
cam_auto.sensor_width = 36.0
cam_auto.clip_end = 1000.0
ob_auto_camera = bpy.data.objects.new('AutoCamera', cam_auto)
scene.collection.objects.link(ob_auto_camera)
ob_auto_camera.location = (30.6541, -36.7849, 33.1501)
ob_auto_camera.rotation_euler = (1.09748, -7.21219e-08, 0.694738)
scene.camera = ob_auto_camera
light_auto_sun = bpy.data.lights.new('AutoSun', 'SUN')
light_auto_sun.energy = 3.0
light_auto_sun.angle = 0.0523599
ob_auto_sun = bpy.data.objects.new('AutoSun', light_auto_sun)
scene.collection.objects.link(ob_auto_sun)
ob_auto_sun.rotation_euler = (0.872665, 0.174533, 0.523599)
bpy.context.view_layer.update()
